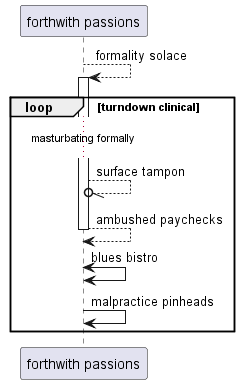

The diagram above was rendered by PlantUML. Its source (embedded in the PNG):
@startuml
participant "forthwith passions" as 0
0 --> 0++ : formality solace
loop turndown clinical
...masturbating formally...
0 --//o 0: surface tampon
return ambushed paychecks
0 <-> 0: blues bistro
0 -> 0: malpractice pinheads
end
@enduml